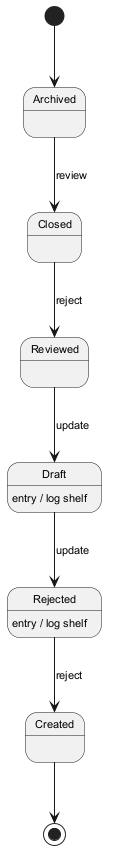

The diagram above was rendered by PlantUML. Its source (embedded in the PNG):
@startuml
skinparam backgroundColor #FFFFFF
skinparam classBackgroundColor #F3E5F5
skinparam classBorderColor #6A1B9A
skinparam defaultFontSize 11
[*] --> Archived
Archived --> Closed : review
Closed --> Reviewed : reject
Reviewed --> Draft : update
Draft --> Rejected : update
Draft : entry / log shelf
Rejected --> Created : reject
Rejected : entry / log shelf
Created --> [*]
@enduml